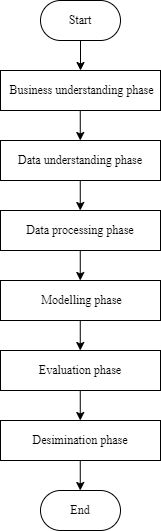

The diagram above was exported from draw.io. Its source (the exported page's mxGraphModel, read from the mxfile embedded in the PNG):
<mxGraphModel dx="880" dy="2772" grid="1" gridSize="10" guides="1" tooltips="1" connect="1" arrows="1" fold="1" page="1" pageScale="1" pageWidth="827" pageHeight="1169" math="0" shadow="0">
  <root>
    <mxCell id="0" />
    <mxCell id="1" parent="0" />
    <mxCell id="AQdh1CDTHbg7JJgx73fm-3" value="Start" style="rounded=1;whiteSpace=wrap;html=1;arcSize=50;fontFamily=Times New Roman;" vertex="1" parent="1">
      <mxGeometry x="360" y="-2320" width="80" height="40" as="geometry" />
    </mxCell>
    <mxCell id="AQdh1CDTHbg7JJgx73fm-4" value="End" style="rounded=1;whiteSpace=wrap;html=1;arcSize=50;fontFamily=Times New Roman;" vertex="1" parent="1">
      <mxGeometry x="360" y="-1830" width="80" height="40" as="geometry" />
    </mxCell>
    <mxCell id="AQdh1CDTHbg7JJgx73fm-5" value="&amp;nbsp;Business understanding phase" style="rounded=0;whiteSpace=wrap;html=1;fontFamily=Times New Roman;" vertex="1" parent="1">
      <mxGeometry x="320" y="-2250" width="160" height="40" as="geometry" />
    </mxCell>
    <mxCell id="AQdh1CDTHbg7JJgx73fm-6" value="Data understanding phase" style="rounded=0;whiteSpace=wrap;html=1;fontFamily=Times New Roman;" vertex="1" parent="1">
      <mxGeometry x="320" y="-2180" width="160" height="40" as="geometry" />
    </mxCell>
    <mxCell id="AQdh1CDTHbg7JJgx73fm-8" value="Data processing phase" style="rounded=0;whiteSpace=wrap;html=1;fontFamily=Times New Roman;" vertex="1" parent="1">
      <mxGeometry x="320" y="-2110" width="160" height="40" as="geometry" />
    </mxCell>
    <mxCell id="AQdh1CDTHbg7JJgx73fm-9" value="Evaluation phase" style="rounded=0;whiteSpace=wrap;html=1;fontFamily=Times New Roman;" vertex="1" parent="1">
      <mxGeometry x="320" y="-1970" width="160" height="40" as="geometry" />
    </mxCell>
    <mxCell id="AQdh1CDTHbg7JJgx73fm-10" value="Desimination phase" style="rounded=0;whiteSpace=wrap;html=1;fontFamily=Times New Roman;" vertex="1" parent="1">
      <mxGeometry x="320" y="-1900" width="160" height="40" as="geometry" />
    </mxCell>
    <mxCell id="AQdh1CDTHbg7JJgx73fm-11" value="&amp;nbsp;Modelling phase" style="rounded=0;whiteSpace=wrap;html=1;fontFamily=Times New Roman;" vertex="1" parent="1">
      <mxGeometry x="320" y="-2040" width="160" height="40" as="geometry" />
    </mxCell>
    <mxCell id="AQdh1CDTHbg7JJgx73fm-12" value="" style="endArrow=classic;html=1;rounded=0;exitX=0.5;exitY=1;exitDx=0;exitDy=0;entryX=0.5;entryY=0;entryDx=0;entryDy=0;fontFamily=Times New Roman;" edge="1" parent="1" source="AQdh1CDTHbg7JJgx73fm-3" target="AQdh1CDTHbg7JJgx73fm-5">
      <mxGeometry width="50" height="50" relative="1" as="geometry">
        <mxPoint x="400" y="-2170" as="sourcePoint" />
        <mxPoint x="450" y="-2220" as="targetPoint" />
      </mxGeometry>
    </mxCell>
    <mxCell id="AQdh1CDTHbg7JJgx73fm-13" value="" style="endArrow=classic;html=1;rounded=0;exitX=0.5;exitY=1;exitDx=0;exitDy=0;entryX=0.5;entryY=0;entryDx=0;entryDy=0;fontFamily=Times New Roman;" edge="1" parent="1">
      <mxGeometry width="50" height="50" relative="1" as="geometry">
        <mxPoint x="399.76" y="-2210" as="sourcePoint" />
        <mxPoint x="399.76" y="-2180" as="targetPoint" />
      </mxGeometry>
    </mxCell>
    <mxCell id="AQdh1CDTHbg7JJgx73fm-14" value="" style="endArrow=classic;html=1;rounded=0;exitX=0.5;exitY=1;exitDx=0;exitDy=0;entryX=0.5;entryY=0;entryDx=0;entryDy=0;fontFamily=Times New Roman;" edge="1" parent="1">
      <mxGeometry width="50" height="50" relative="1" as="geometry">
        <mxPoint x="399.76" y="-2140" as="sourcePoint" />
        <mxPoint x="399.76" y="-2110" as="targetPoint" />
      </mxGeometry>
    </mxCell>
    <mxCell id="AQdh1CDTHbg7JJgx73fm-15" value="" style="endArrow=classic;html=1;rounded=0;exitX=0.5;exitY=1;exitDx=0;exitDy=0;entryX=0.5;entryY=0;entryDx=0;entryDy=0;fontFamily=Times New Roman;" edge="1" parent="1">
      <mxGeometry width="50" height="50" relative="1" as="geometry">
        <mxPoint x="399.76" y="-2070" as="sourcePoint" />
        <mxPoint x="399.76" y="-2040" as="targetPoint" />
      </mxGeometry>
    </mxCell>
    <mxCell id="AQdh1CDTHbg7JJgx73fm-16" value="" style="endArrow=classic;html=1;rounded=0;exitX=0.5;exitY=1;exitDx=0;exitDy=0;entryX=0.5;entryY=0;entryDx=0;entryDy=0;fontFamily=Times New Roman;" edge="1" parent="1">
      <mxGeometry width="50" height="50" relative="1" as="geometry">
        <mxPoint x="399.76" y="-2000" as="sourcePoint" />
        <mxPoint x="399.76" y="-1970" as="targetPoint" />
      </mxGeometry>
    </mxCell>
    <mxCell id="AQdh1CDTHbg7JJgx73fm-17" value="" style="endArrow=classic;html=1;rounded=0;exitX=0.5;exitY=1;exitDx=0;exitDy=0;entryX=0.5;entryY=0;entryDx=0;entryDy=0;fontFamily=Times New Roman;" edge="1" parent="1">
      <mxGeometry width="50" height="50" relative="1" as="geometry">
        <mxPoint x="399.76" y="-1930" as="sourcePoint" />
        <mxPoint x="399.76" y="-1900" as="targetPoint" />
      </mxGeometry>
    </mxCell>
    <mxCell id="AQdh1CDTHbg7JJgx73fm-18" value="" style="endArrow=classic;html=1;rounded=0;exitX=0.5;exitY=1;exitDx=0;exitDy=0;entryX=0.5;entryY=0;entryDx=0;entryDy=0;fontFamily=Times New Roman;" edge="1" parent="1">
      <mxGeometry width="50" height="50" relative="1" as="geometry">
        <mxPoint x="399.76" y="-1860" as="sourcePoint" />
        <mxPoint x="399.76" y="-1830" as="targetPoint" />
      </mxGeometry>
    </mxCell>
  </root>
</mxGraphModel>